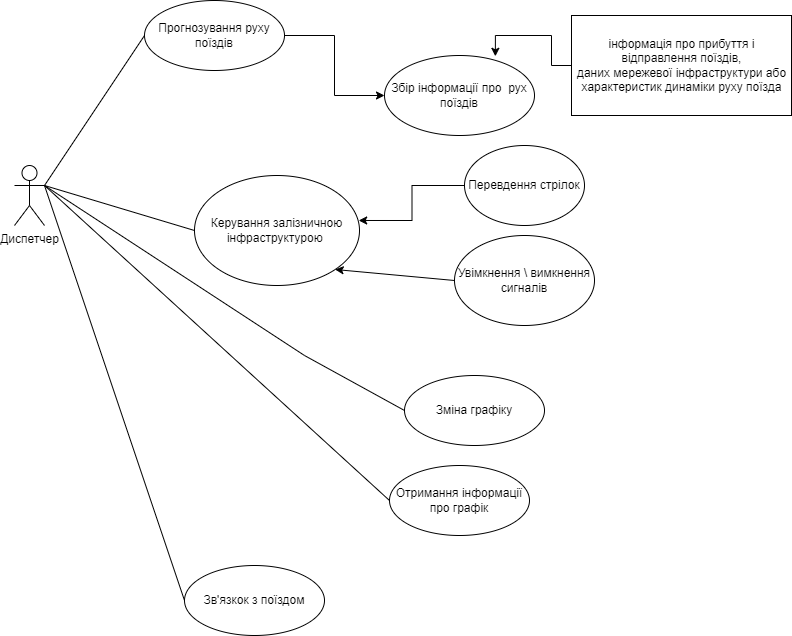

The diagram above was exported from draw.io. Its source (the exported page's mxGraphModel, read from the mxfile embedded in the PNG):
<mxGraphModel dx="1635" dy="803" grid="1" gridSize="10" guides="1" tooltips="1" connect="1" arrows="1" fold="1" page="1" pageScale="1" pageWidth="827" pageHeight="1169" math="0" shadow="0">
  <root>
    <mxCell id="0" />
    <mxCell id="1" parent="0" />
    <mxCell id="21_KBiw4418P1Wrqo7m6-1" value="Диспетчер" style="shape=umlActor;verticalLabelPosition=bottom;verticalAlign=top;html=1;outlineConnect=0;" parent="1" vertex="1">
      <mxGeometry x="50" y="220" width="30" height="60" as="geometry" />
    </mxCell>
    <mxCell id="21_KBiw4418P1Wrqo7m6-3" value="Збір інформації про&amp;nbsp; рух поїздів" style="ellipse;whiteSpace=wrap;html=1;" parent="1" vertex="1">
      <mxGeometry x="420" y="110" width="150" height="80" as="geometry" />
    </mxCell>
    <mxCell id="fr1AEI8kGCU5Dpitv26U-2" value="Керування залізничною інфраструктурою&amp;nbsp;" style="ellipse;whiteSpace=wrap;html=1;" parent="1" vertex="1">
      <mxGeometry x="230" y="230" width="165" height="110" as="geometry" />
    </mxCell>
    <mxCell id="fr1AEI8kGCU5Dpitv26U-5" style="edgeStyle=orthogonalEdgeStyle;rounded=0;orthogonalLoop=1;jettySize=auto;html=1;exitX=0;exitY=0.5;exitDx=0;exitDy=0;entryX=0.995;entryY=0.409;entryDx=0;entryDy=0;entryPerimeter=0;" parent="1" source="fr1AEI8kGCU5Dpitv26U-3" target="fr1AEI8kGCU5Dpitv26U-2" edge="1">
      <mxGeometry relative="1" as="geometry" />
    </mxCell>
    <mxCell id="fr1AEI8kGCU5Dpitv26U-3" value="Перевдення стрілок" style="ellipse;whiteSpace=wrap;html=1;" parent="1" vertex="1">
      <mxGeometry x="500" y="200" width="120" height="80" as="geometry" />
    </mxCell>
    <mxCell id="fr1AEI8kGCU5Dpitv26U-4" value="Увімкнення \ вимкнення сигналів" style="ellipse;whiteSpace=wrap;html=1;" parent="1" vertex="1">
      <mxGeometry x="490" y="290" width="140" height="90" as="geometry" />
    </mxCell>
    <mxCell id="fr1AEI8kGCU5Dpitv26U-6" value="" style="endArrow=none;html=1;rounded=0;exitX=1;exitY=0.3333333333333333;exitDx=0;exitDy=0;exitPerimeter=0;entryX=0;entryY=0.5;entryDx=0;entryDy=0;" parent="1" source="21_KBiw4418P1Wrqo7m6-1" target="fr1AEI8kGCU5Dpitv26U-9" edge="1">
      <mxGeometry width="50" height="50" relative="1" as="geometry">
        <mxPoint x="320" y="380" as="sourcePoint" />
        <mxPoint x="230" y="160" as="targetPoint" />
      </mxGeometry>
    </mxCell>
    <mxCell id="fr1AEI8kGCU5Dpitv26U-7" value="" style="endArrow=none;html=1;rounded=0;entryX=0;entryY=0.5;entryDx=0;entryDy=0;" parent="1" target="fr1AEI8kGCU5Dpitv26U-2" edge="1">
      <mxGeometry width="50" height="50" relative="1" as="geometry">
        <mxPoint x="80" y="240" as="sourcePoint" />
        <mxPoint x="180" y="410" as="targetPoint" />
      </mxGeometry>
    </mxCell>
    <mxCell id="fr1AEI8kGCU5Dpitv26U-8" value="" style="endArrow=classic;html=1;rounded=0;exitX=0;exitY=0.5;exitDx=0;exitDy=0;entryX=1;entryY=1;entryDx=0;entryDy=0;" parent="1" source="fr1AEI8kGCU5Dpitv26U-4" target="fr1AEI8kGCU5Dpitv26U-2" edge="1">
      <mxGeometry width="50" height="50" relative="1" as="geometry">
        <mxPoint x="320" y="380" as="sourcePoint" />
        <mxPoint x="370" y="330" as="targetPoint" />
      </mxGeometry>
    </mxCell>
    <mxCell id="fr1AEI8kGCU5Dpitv26U-12" style="edgeStyle=orthogonalEdgeStyle;rounded=0;orthogonalLoop=1;jettySize=auto;html=1;exitX=1;exitY=0.5;exitDx=0;exitDy=0;entryX=0;entryY=0.5;entryDx=0;entryDy=0;" parent="1" source="fr1AEI8kGCU5Dpitv26U-9" target="21_KBiw4418P1Wrqo7m6-3" edge="1">
      <mxGeometry relative="1" as="geometry" />
    </mxCell>
    <mxCell id="fr1AEI8kGCU5Dpitv26U-9" value="Прогнозування руху поїздів" style="ellipse;whiteSpace=wrap;html=1;" parent="1" vertex="1">
      <mxGeometry x="180" y="55" width="140" height="70" as="geometry" />
    </mxCell>
    <mxCell id="fr1AEI8kGCU5Dpitv26U-14" style="edgeStyle=orthogonalEdgeStyle;rounded=0;orthogonalLoop=1;jettySize=auto;html=1;exitX=0;exitY=0.5;exitDx=0;exitDy=0;entryX=0.739;entryY=0.01;entryDx=0;entryDy=0;entryPerimeter=0;" parent="1" source="fr1AEI8kGCU5Dpitv26U-13" target="21_KBiw4418P1Wrqo7m6-3" edge="1">
      <mxGeometry relative="1" as="geometry" />
    </mxCell>
    <mxCell id="fr1AEI8kGCU5Dpitv26U-13" value="інформація про прибуття і&lt;br&gt;відправлення поїздів, &lt;br&gt;даних мережевої інфраструктури або&lt;br&gt;характеристик динаміки руху поїзда" style="html=1;" parent="1" vertex="1">
      <mxGeometry x="607" y="70" width="220" height="100" as="geometry" />
    </mxCell>
    <mxCell id="fr1AEI8kGCU5Dpitv26U-15" value="Зв'язкок з поїздом" style="ellipse;whiteSpace=wrap;html=1;" parent="1" vertex="1">
      <mxGeometry x="220" y="620" width="140" height="70" as="geometry" />
    </mxCell>
    <mxCell id="fr1AEI8kGCU5Dpitv26U-16" value="" style="endArrow=none;html=1;rounded=0;exitX=1;exitY=0.3333333333333333;exitDx=0;exitDy=0;exitPerimeter=0;entryX=0;entryY=0.5;entryDx=0;entryDy=0;" parent="1" source="21_KBiw4418P1Wrqo7m6-1" target="fr1AEI8kGCU5Dpitv26U-15" edge="1">
      <mxGeometry width="50" height="50" relative="1" as="geometry">
        <mxPoint x="380" y="420" as="sourcePoint" />
        <mxPoint x="430" y="370" as="targetPoint" />
      </mxGeometry>
    </mxCell>
    <mxCell id="fr1AEI8kGCU5Dpitv26U-19" value="Зміна графіку" style="ellipse;whiteSpace=wrap;html=1;" parent="1" vertex="1">
      <mxGeometry x="440" y="430" width="140" height="70" as="geometry" />
    </mxCell>
    <mxCell id="fr1AEI8kGCU5Dpitv26U-20" value="Отримання інформації про графік" style="ellipse;whiteSpace=wrap;html=1;" parent="1" vertex="1">
      <mxGeometry x="425" y="520" width="140" height="70" as="geometry" />
    </mxCell>
    <mxCell id="fr1AEI8kGCU5Dpitv26U-21" value="" style="endArrow=none;html=1;rounded=0;exitX=0;exitY=0.5;exitDx=0;exitDy=0;entryX=1;entryY=0.3333333333333333;entryDx=0;entryDy=0;entryPerimeter=0;" parent="1" source="fr1AEI8kGCU5Dpitv26U-19" target="21_KBiw4418P1Wrqo7m6-1" edge="1">
      <mxGeometry width="50" height="50" relative="1" as="geometry">
        <mxPoint x="380" y="330" as="sourcePoint" />
        <mxPoint x="430" y="280" as="targetPoint" />
        <Array as="points">
          <mxPoint x="340" y="410" />
        </Array>
      </mxGeometry>
    </mxCell>
    <mxCell id="fr1AEI8kGCU5Dpitv26U-22" value="" style="endArrow=none;html=1;rounded=0;exitX=0;exitY=0.5;exitDx=0;exitDy=0;entryX=1;entryY=0.3333333333333333;entryDx=0;entryDy=0;entryPerimeter=0;" parent="1" source="fr1AEI8kGCU5Dpitv26U-20" target="21_KBiw4418P1Wrqo7m6-1" edge="1">
      <mxGeometry width="50" height="50" relative="1" as="geometry">
        <mxPoint x="380" y="330" as="sourcePoint" />
        <mxPoint x="430" y="280" as="targetPoint" />
      </mxGeometry>
    </mxCell>
  </root>
</mxGraphModel>